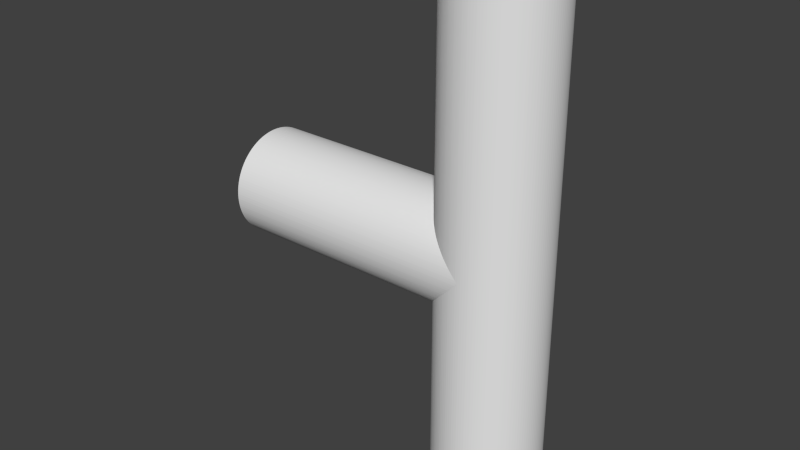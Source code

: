 # Source: Wire_3.blend  (saved by Blender 2.74.0; exported with 4.5.12 LTS)
import bpy
from mathutils import Matrix  # noqa: F401  (used for matrix-valued properties, if any)

bpy.ops.wm.read_factory_settings(use_empty=True)
scene = bpy.context.scene
scene.name = 'Scene'

# ---- collections
col_collection_1 = bpy.data.collections.new('Collection 1'); scene.collection.children.link(col_collection_1)

# ---- world
world_world = bpy.data.worlds.new('World'); scene.world = world_world
world_world.color = (0.05088, 0.05088, 0.05088)
world_world.use_sun_shadow = False
world_world.sun_shadow_jitter_overblur = 0.0
world_world.cycles.sampling_method = 'MANUAL'
world_world.cycles.sample_map_resolution = 256

# ---- meshes
me_cylinder = bpy.data.meshes.new('Cylinder')
me_cylinder.from_pydata([(8.742e-09, -0.5, 0.1), (-0.5, -0.5, 0.1), (8.732e-09, -0.5049, 0.09988), (-0.5, -0.5049, 0.09988), (8.7e-09, -0.5098, 0.09952), (-0.5, -0.5098, 0.09952), (8.648e-09, -0.5147, 0.09892), (-0.5, -0.5147, 0.09892), (8.574e-09, -0.5195, 0.09808), (-0.5, -0.5195, 0.09808), (8.48e-09, -0.5243, 0.097), (-0.5, -0.5243, 0.097), (8.366e-09, -0.529, 0.09569), (-0.5, -0.529, 0.09569), (8.231e-09, -0.5337, 0.09415), (-0.5, -0.5337, 0.09415), (8.077e-09, -0.5383, 0.09239), (-0.5, -0.5383, 0.09239), (7.903e-09, -0.5428, 0.0904), (-0.5, -0.5428, 0.0904), (7.71e-09, -0.5471, 0.08819), (-0.5, -0.5471, 0.08819), (7.499e-09, -0.5514, 0.08577), (-0.5, -0.5514, 0.08577), (7.269e-09, -0.5556, 0.08315), (-0.5, -0.5556, 0.08315), (7.022e-09, -0.5596, 0.08032), (-0.5, -0.5596, 0.08032), (6.758e-09, -0.5634, 0.0773), (-0.5, -0.5634, 0.0773), (6.478e-09, -0.5672, 0.0741), (-0.5, -0.5672, 0.0741), (6.182e-09, -0.5707, 0.07071), (-0.5, -0.5707, 0.07071), (5.871e-09, -0.5741, 0.06716), (-0.5, -0.5741, 0.06716), (5.546e-09, -0.5773, 0.06344), (-0.5, -0.5773, 0.06344), (5.208e-09, -0.5803, 0.05957), (-0.5, -0.5803, 0.05957), (4.857e-09, -0.5831, 0.05556), (-0.5, -0.5831, 0.05556), (4.494e-09, -0.5858, 0.05141), (-0.5, -0.5858, 0.05141), (4.121e-09, -0.5882, 0.04714), (-0.5, -0.5882, 0.04714), (3.738e-09, -0.5904, 0.04276), (-0.5, -0.5904, 0.04276), (3.346e-09, -0.5924, 0.03827), (-0.5, -0.5924, 0.03827), (2.945e-09, -0.5942, 0.03369), (-0.5, -0.5942, 0.03369), (2.538e-09, -0.5957, 0.02903), (-0.5, -0.5957, 0.02903), (2.124e-09, -0.597, 0.0243), (-0.5, -0.597, 0.0243), (1.706e-09, -0.5981, 0.01951), (-0.5, -0.5981, 0.01951), (1.283e-09, -0.5989, 0.01467), (-0.5, -0.5989, 0.01467), (8.569e-10, -0.5995, 0.009802), (-0.5, -0.5995, 0.009802), (4.29e-10, -0.5999, 0.004907), (-0.5, -0.5999, 0.004907), (-3.509e-15, -0.6, -1.391e-08), (-0.5, -0.6, 2.98e-08), (-4.29e-10, -0.5999, -0.004907), (-0.5, -0.5999, -0.004907), (-8.569e-10, -0.5995, -0.009802), (-0.5, -0.5995, -0.009802), (-1.283e-09, -0.5989, -0.01467), (-0.5, -0.5989, -0.01467), (-1.706e-09, -0.5981, -0.01951), (-0.5, -0.5981, -0.01951), (-2.124e-09, -0.597, -0.0243), (-0.5, -0.597, -0.0243), (-2.538e-09, -0.5957, -0.02903), (-0.5, -0.5957, -0.02903), (-2.945e-09, -0.5942, -0.03369), (-0.5, -0.5942, -0.03369), (-3.346e-09, -0.5924, -0.03827), (-0.5, -0.5924, -0.03827), (-3.738e-09, -0.5904, -0.04276), (-0.5, -0.5904, -0.04276), (-4.121e-09, -0.5882, -0.04714), (-0.5, -0.5882, -0.04714), (-4.494e-09, -0.5858, -0.05141), (-0.5, -0.5858, -0.05141), (-4.857e-09, -0.5831, -0.05556), (-0.5, -0.5831, -0.05556), (-5.208e-09, -0.5803, -0.05957), (-0.5, -0.5803, -0.05957), (-5.546e-09, -0.5773, -0.06344), (-0.5, -0.5773, -0.06344), (-5.871e-09, -0.5741, -0.06716), (-0.5, -0.5741, -0.06716), (-6.182e-09, -0.5707, -0.07071), (-0.5, -0.5707, -0.07071), (-6.478e-09, -0.5672, -0.0741), (-0.5, -0.5672, -0.0741), (-6.758e-09, -0.5634, -0.0773), (-0.5, -0.5634, -0.0773), (-7.022e-09, -0.5596, -0.08032), (-0.5, -0.5596, -0.08032), (-7.269e-09, -0.5556, -0.08315), (-0.5, -0.5556, -0.08315), (-7.498e-09, -0.5514, -0.08577), (-0.5, -0.5514, -0.08577), (-7.71e-09, -0.5471, -0.08819), (-0.5, -0.5471, -0.08819), (-7.903e-09, -0.5428, -0.0904), (-0.5, -0.5428, -0.0904), (-8.077e-09, -0.5383, -0.09239), (-0.5, -0.5383, -0.09239), (-8.231e-09, -0.5337, -0.09415), (-0.5, -0.5337, -0.09415), (-8.366e-09, -0.529, -0.09569), (-0.5, -0.529, -0.09569), (-8.48e-09, -0.5243, -0.097), (-0.5, -0.5243, -0.097), (-8.574e-09, -0.5195, -0.09808), (-0.5, -0.5195, -0.09808), (-8.648e-09, -0.5147, -0.09892), (-0.5, -0.5147, -0.09892), (-8.7e-09, -0.5098, -0.09952), (-0.5, -0.5098, -0.09952), (-8.732e-09, -0.5049, -0.09988), (-0.5, -0.5049, -0.09988), (-8.742e-09, -0.5, -0.1), (-0.5, -0.5, -0.1), (-8.732e-09, -0.4951, -0.09988), (-0.5, -0.4951, -0.09988), (-8.7e-09, -0.4902, -0.09952), (-0.5, -0.4902, -0.09952), (-8.648e-09, -0.4853, -0.09892), (-0.5, -0.4853, -0.09892), (-8.574e-09, -0.4805, -0.09808), (-0.5, -0.4805, -0.09808), (-8.48e-09, -0.4757, -0.097), (-0.5, -0.4757, -0.097), (-8.366e-09, -0.471, -0.09569), (-0.5, -0.471, -0.09569), (-8.231e-09, -0.4663, -0.09415), (-0.5, -0.4663, -0.09415), (-8.077e-09, -0.4617, -0.09239), (-0.5, -0.4617, -0.09239), (-7.903e-09, -0.4572, -0.0904), (-0.5, -0.4572, -0.0904), (-7.71e-09, -0.4529, -0.08819), (-0.5, -0.4529, -0.08819), (-7.499e-09, -0.4486, -0.08577), (-0.5, -0.4486, -0.08577), (-7.269e-09, -0.4444, -0.08315), (-0.5, -0.4444, -0.08315), (-7.022e-09, -0.4404, -0.08032), (-0.5, -0.4404, -0.08032), (-6.758e-09, -0.4366, -0.0773), (-0.5, -0.4366, -0.0773), (-6.478e-09, -0.4328, -0.0741), (-0.5, -0.4328, -0.0741), (-6.182e-09, -0.4293, -0.07071), (-0.5, -0.4293, -0.07071), (-5.871e-09, -0.4259, -0.06716), (-0.5, -0.4259, -0.06716), (-5.546e-09, -0.4227, -0.06344), (-0.5, -0.4227, -0.06344), (-5.208e-09, -0.4197, -0.05957), (-0.5, -0.4197, -0.05957), (-4.857e-09, -0.4169, -0.05556), (-0.5, -0.4169, -0.05556), (-4.494e-09, -0.4142, -0.05141), (-0.5, -0.4142, -0.05141), (-4.121e-09, -0.4118, -0.04714), (-0.5, -0.4118, -0.04714), (-3.738e-09, -0.4096, -0.04276), (-0.5, -0.4096, -0.04276), (-3.346e-09, -0.4076, -0.03827), (-0.5, -0.4076, -0.03827), (-2.945e-09, -0.4058, -0.03369), (-0.5, -0.4058, -0.03369), (-2.538e-09, -0.4043, -0.02903), (-0.5, -0.4043, -0.02903), (-2.124e-09, -0.403, -0.0243), (-0.5, -0.403, -0.0243), (-1.706e-09, -0.4019, -0.01951), (-0.5, -0.4019, -0.01951), (-1.283e-09, -0.4011, -0.01467), (-0.5, -0.4011, -0.01467), (-8.569e-10, -0.4005, -0.009802), (-0.5, -0.4005, -0.009802), (-4.29e-10, -0.4001, -0.004907), (-0.5, -0.4001, -0.004907), (-1.24e-14, -0.4, -1.244e-07), (-0.5, -0.4, -8.066e-08), (4.29e-10, -0.4001, 0.004907), (-0.5, -0.4001, 0.004907), (8.569e-10, -0.4005, 0.009802), (-0.5, -0.4005, 0.009802), (1.283e-09, -0.4011, 0.01467), (-0.5, -0.4011, 0.01467), (1.706e-09, -0.4019, 0.01951), (-0.5, -0.4019, 0.01951), (2.124e-09, -0.403, 0.0243), (-0.5, -0.403, 0.0243), (2.538e-09, -0.4043, 0.02903), (-0.5, -0.4043, 0.02903), (2.945e-09, -0.4058, 0.03369), (-0.5, -0.4058, 0.03369), (3.346e-09, -0.4076, 0.03827), (-0.5, -0.4076, 0.03827), (3.738e-09, -0.4096, 0.04276), (-0.5, -0.4096, 0.04276), (4.121e-09, -0.4118, 0.04714), (-0.5, -0.4118, 0.04714), (4.494e-09, -0.4142, 0.05141), (-0.5, -0.4142, 0.05141), (4.857e-09, -0.4169, 0.05556), (-0.5, -0.4169, 0.05556), (5.208e-09, -0.4197, 0.05957), (-0.5, -0.4197, 0.05957), (5.546e-09, -0.4227, 0.06344), (-0.5, -0.4227, 0.06344), (5.871e-09, -0.4259, 0.06716), (-0.5, -0.4259, 0.06716), (6.182e-09, -0.4293, 0.07071), (-0.5, -0.4293, 0.07071), (6.478e-09, -0.4328, 0.0741), (-0.5, -0.4328, 0.0741), (6.758e-09, -0.4366, 0.0773), (-0.5, -0.4366, 0.0773), (7.022e-09, -0.4404, 0.08032), (-0.5, -0.4404, 0.08032), (7.269e-09, -0.4444, 0.08315), (-0.5, -0.4444, 0.08315), (7.499e-09, -0.4486, 0.08577), (-0.5, -0.4486, 0.08577), (7.71e-09, -0.4529, 0.08819), (-0.5, -0.4529, 0.08819), (7.903e-09, -0.4572, 0.0904), (-0.5, -0.4572, 0.0904), (8.077e-09, -0.4617, 0.09239), (-0.5, -0.4617, 0.09239), (8.231e-09, -0.4663, 0.09415), (-0.5, -0.4663, 0.09415), (8.366e-09, -0.471, 0.09569), (-0.5, -0.471, 0.09569), (8.48e-09, -0.4757, 0.097), (-0.5, -0.4757, 0.097), (8.574e-09, -0.4805, 0.09808), (-0.5, -0.4805, 0.09808), (8.648e-09, -0.4853, 0.09892), (-0.5, -0.4853, 0.09892), (8.7e-09, -0.4902, 0.09952), (-0.5, -0.4902, 0.09952), (8.732e-09, -0.4951, 0.09988), (-0.5, -0.4951, 0.09988), (4.371e-08, -0.4, 0.5), (-4.371e-08, -0.4, -0.5), (-0.004907, -0.4001, 0.5), (-0.004907, -0.4001, -0.5), (-0.009802, -0.4005, 0.5), (-0.009802, -0.4005, -0.5), (-0.01467, -0.4011, 0.5), (-0.01467, -0.4011, -0.5), (-0.01951, -0.4019, 0.5), (-0.01951, -0.4019, -0.5), (-0.0243, -0.403, 0.5), (-0.0243, -0.403, -0.5), (-0.02903, -0.4043, 0.5), (-0.02903, -0.4043, -0.5), (-0.03369, -0.4058, 0.5), (-0.03369, -0.4058, -0.5), (-0.03827, -0.4076, 0.5), (-0.03827, -0.4076, -0.5), (-0.04276, -0.4096, 0.5), (-0.04276, -0.4096, -0.5), (-0.04714, -0.4118, 0.5), (-0.04714, -0.4118, -0.5), (-0.05141, -0.4142, 0.5), (-0.05141, -0.4142, -0.5), (-0.05556, -0.4169, 0.5), (-0.05556, -0.4169, -0.5), (-0.05957, -0.4197, 0.5), (-0.05957, -0.4197, -0.5), (-0.06344, -0.4227, 0.5), (-0.06344, -0.4227, -0.5), (-0.06716, -0.4259, 0.5), (-0.06716, -0.4259, -0.5), (-0.07071, -0.4293, 0.5), (-0.07071, -0.4293, -0.5), (-0.0741, -0.4328, 0.5), (-0.0741, -0.4328, -0.5), (-0.0773, -0.4366, 0.5), (-0.0773, -0.4366, -0.5), (-0.08032, -0.4404, 0.5), (-0.08032, -0.4404, -0.5), (-0.08315, -0.4444, 0.5), (-0.08315, -0.4444, -0.5), (-0.08577, -0.4486, 0.5), (-0.08577, -0.4486, -0.5), (-0.08819, -0.4529, 0.5), (-0.08819, -0.4529, -0.5), (-0.0904, -0.4572, 0.5), (-0.0904, -0.4572, -0.5), (-0.09239, -0.4617, 0.5), (-0.09239, -0.4617, -0.5), (-0.09415, -0.4663, 0.5), (-0.09415, -0.4663, -0.5), (-0.09569, -0.471, 0.5), (-0.09569, -0.471, -0.5), (-0.097, -0.4757, 0.5), (-0.097, -0.4757, -0.5), (-0.09808, -0.4805, 0.5), (-0.09808, -0.4805, -0.5), (-0.09892, -0.4853, 0.5), (-0.09892, -0.4853, -0.5), (-0.09952, -0.4902, 0.5), (-0.09952, -0.4902, -0.5), (-0.09988, -0.4951, 0.5), (-0.09988, -0.4951, -0.5), (-0.1, -0.5, 0.5), (-0.1, -0.5, -0.5), (-0.09988, -0.5049, 0.5), (-0.09988, -0.5049, -0.5), (-0.09952, -0.5098, 0.5), (-0.09952, -0.5098, -0.5), (-0.09892, -0.5147, 0.5), (-0.09892, -0.5147, -0.5), (-0.09808, -0.5195, 0.5), (-0.09808, -0.5195, -0.5), (-0.097, -0.5243, 0.5), (-0.097, -0.5243, -0.5), (-0.09569, -0.529, 0.5), (-0.09569, -0.529, -0.5), (-0.09415, -0.5337, 0.5), (-0.09415, -0.5337, -0.5), (-0.09239, -0.5383, 0.5), (-0.09239, -0.5383, -0.5), (-0.0904, -0.5428, 0.5), (-0.0904, -0.5428, -0.5), (-0.08819, -0.5471, 0.5), (-0.08819, -0.5471, -0.5), (-0.08577, -0.5514, 0.5), (-0.08577, -0.5514, -0.5), (-0.08315, -0.5556, 0.5), (-0.08315, -0.5556, -0.5), (-0.08032, -0.5596, 0.5), (-0.08032, -0.5596, -0.5), (-0.0773, -0.5634, 0.5), (-0.0773, -0.5634, -0.5), (-0.0741, -0.5672, 0.5), (-0.0741, -0.5672, -0.5), (-0.07071, -0.5707, 0.5), (-0.07071, -0.5707, -0.5), (-0.06716, -0.5741, 0.5), (-0.06716, -0.5741, -0.5), (-0.06344, -0.5773, 0.5), (-0.06344, -0.5773, -0.5), (-0.05957, -0.5803, 0.5), (-0.05957, -0.5803, -0.5), (-0.05556, -0.5831, 0.5), (-0.05556, -0.5831, -0.5), (-0.05141, -0.5858, 0.5), (-0.05141, -0.5858, -0.5), (-0.04714, -0.5882, 0.5), (-0.04714, -0.5882, -0.5), (-0.04276, -0.5904, 0.5), (-0.04276, -0.5904, -0.5), (-0.03827, -0.5924, 0.5), (-0.03827, -0.5924, -0.5), (-0.03369, -0.5942, 0.5), (-0.03369, -0.5942, -0.5), (-0.02903, -0.5957, 0.5), (-0.02903, -0.5957, -0.5), (-0.0243, -0.597, 0.5), (-0.0243, -0.597, -0.5), (-0.01951, -0.5981, 0.5), (-0.01951, -0.5981, -0.5), (-0.01467, -0.5989, 0.5), (-0.01467, -0.5989, -0.5), (-0.009802, -0.5995, 0.5), (-0.009802, -0.5995, -0.5), (-0.004907, -0.5999, 0.5), (-0.004907, -0.5999, -0.5), (-1.383e-07, -0.6, 0.5), (-2.257e-07, -0.6, -0.5), (0.004907, -0.5999, 0.5), (0.004907, -0.5999, -0.5), (0.009802, -0.5995, 0.5), (0.009801, -0.5995, -0.5), (0.01467, -0.5989, 0.5), (0.01467, -0.5989, -0.5), (0.01951, -0.5981, 0.5), (0.01951, -0.5981, -0.5), (0.0243, -0.597, 0.5), (0.0243, -0.597, -0.5), (0.02903, -0.5957, 0.5), (0.02903, -0.5957, -0.5), (0.03369, -0.5942, 0.5), (0.03369, -0.5942, -0.5), (0.03827, -0.5924, 0.5), (0.03827, -0.5924, -0.5), (0.04276, -0.5904, 0.5), (0.04276, -0.5904, -0.5), (0.04714, -0.5882, 0.5), (0.04714, -0.5882, -0.5), (0.05141, -0.5858, 0.5), (0.05141, -0.5858, -0.5), (0.05556, -0.5831, 0.5), (0.05556, -0.5831, -0.5), (0.05957, -0.5803, 0.5), (0.05957, -0.5803, -0.5), (0.06344, -0.5773, 0.5), (0.06344, -0.5773, -0.5), (0.06716, -0.5741, 0.5), (0.06716, -0.5741, -0.5), (0.07071, -0.5707, 0.5), (0.07071, -0.5707, -0.5), (0.07409, -0.5672, 0.5), (0.07409, -0.5672, -0.5), (0.0773, -0.5634, 0.5), (0.0773, -0.5634, -0.5), (0.08032, -0.5596, 0.5), (0.08032, -0.5596, -0.5), (0.08315, -0.5556, 0.5), (0.08315, -0.5556, -0.5), (0.08577, -0.5514, 0.5), (0.08577, -0.5514, -0.5), (0.08819, -0.5471, 0.5), (0.08819, -0.5471, -0.5), (0.0904, -0.5428, 0.5), (0.0904, -0.5428, -0.5), (0.09239, -0.5383, 0.5), (0.09239, -0.5383, -0.5), (0.09415, -0.5337, 0.5), (0.09415, -0.5337, -0.5), (0.09569, -0.529, 0.5), (0.09569, -0.529, -0.5), (0.097, -0.5243, 0.5), (0.097, -0.5243, -0.5), (0.09808, -0.5195, 0.5), (0.09808, -0.5195, -0.5), (0.09892, -0.5147, 0.5), (0.09892, -0.5147, -0.5), (0.09952, -0.5098, 0.5), (0.09952, -0.5098, -0.5), (0.09988, -0.5049, 0.5), (0.09988, -0.5049, -0.5), (0.1, -0.5, 0.5), (0.1, -0.5, -0.5), (0.09988, -0.4951, 0.5), (0.09988, -0.4951, -0.5), (0.09952, -0.4902, 0.5), (0.09952, -0.4902, -0.5), (0.09892, -0.4853, 0.5), (0.09892, -0.4853, -0.5), (0.09808, -0.4805, 0.5), (0.09808, -0.4805, -0.5), (0.097, -0.4757, 0.5), (0.097, -0.4757, -0.5), (0.09569, -0.471, 0.5), (0.09569, -0.471, -0.5), (0.09415, -0.4663, 0.5), (0.09415, -0.4663, -0.5), (0.09239, -0.4617, 0.5), (0.09239, -0.4617, -0.5), (0.0904, -0.4572, 0.5), (0.0904, -0.4572, -0.5), (0.08819, -0.4529, 0.5), (0.08819, -0.4529, -0.5), (0.08577, -0.4486, 0.5), (0.08577, -0.4486, -0.5), (0.08315, -0.4444, 0.5), (0.08315, -0.4444, -0.5), (0.08032, -0.4404, 0.5), (0.08032, -0.4404, -0.5), (0.0773, -0.4366, 0.5), (0.0773, -0.4366, -0.5), (0.0741, -0.4328, 0.5), (0.0741, -0.4328, -0.5), (0.07071, -0.4293, 0.5), (0.07071, -0.4293, -0.5), (0.06716, -0.4259, 0.5), (0.06716, -0.4259, -0.5), (0.06344, -0.4227, 0.5), (0.06344, -0.4227, -0.5), (0.05957, -0.4197, 0.5), (0.05957, -0.4197, -0.5), (0.05556, -0.4169, 0.5), (0.05556, -0.4169, -0.5), (0.05141, -0.4142, 0.5), (0.05141, -0.4142, -0.5), (0.04714, -0.4118, 0.5), (0.04714, -0.4118, -0.5), (0.04276, -0.4096, 0.5), (0.04276, -0.4096, -0.5), (0.03827, -0.4076, 0.5), (0.03827, -0.4076, -0.5), (0.03369, -0.4058, 0.5), (0.03369, -0.4058, -0.5), (0.02903, -0.4043, 0.5), (0.02903, -0.4043, -0.5), (0.0243, -0.403, 0.5), (0.0243, -0.403, -0.5), (0.01951, -0.4019, 0.5), (0.01951, -0.4019, -0.5), (0.01467, -0.4011, 0.5), (0.01467, -0.4011, -0.5), (0.009801, -0.4005, 0.5), (0.009801, -0.4005, -0.5), (0.004907, -0.4001, 0.5), (0.004906, -0.4001, -0.5)], [], [(0, 1, 3, 2), (2, 3, 5, 4), (4, 5, 7, 6), (6, 7, 9, 8), (8, 9, 11, 10), (10, 11, 13, 12), (12, 13, 15, 14), (14, 15, 17, 16), (16, 17, 19, 18), (18, 19, 21, 20), (20, 21, 23, 22), (22, 23, 25, 24), (24, 25, 27, 26), (26, 27, 29, 28), (28, 29, 31, 30), (30, 31, 33, 32), (32, 33, 35, 34), (34, 35, 37, 36), (36, 37, 39, 38), (38, 39, 41, 40), (40, 41, 43, 42), (42, 43, 45, 44), (44, 45, 47, 46), (46, 47, 49, 48), (48, 49, 51, 50), (50, 51, 53, 52), (52, 53, 55, 54), (54, 55, 57, 56), (56, 57, 59, 58), (58, 59, 61, 60), (60, 61, 63, 62), (62, 63, 65, 64), (64, 65, 67, 66), (66, 67, 69, 68), (68, 69, 71, 70), (70, 71, 73, 72), (72, 73, 75, 74), (74, 75, 77, 76), (76, 77, 79, 78), (78, 79, 81, 80), (80, 81, 83, 82), (82, 83, 85, 84), (84, 85, 87, 86), (86, 87, 89, 88), (88, 89, 91, 90), (90, 91, 93, 92), (92, 93, 95, 94), (94, 95, 97, 96), (96, 97, 99, 98), (98, 99, 101, 100), (100, 101, 103, 102), (102, 103, 105, 104), (104, 105, 107, 106), (106, 107, 109, 108), (108, 109, 111, 110), (110, 111, 113, 112), (112, 113, 115, 114), (114, 115, 117, 116), (116, 117, 119, 118), (118, 119, 121, 120), (120, 121, 123, 122), (122, 123, 125, 124), (124, 125, 127, 126), (126, 127, 129, 128), (128, 129, 131, 130), (130, 131, 133, 132), (132, 133, 135, 134), (134, 135, 137, 136), (136, 137, 139, 138), (138, 139, 141, 140), (140, 141, 143, 142), (142, 143, 145, 144), (144, 145, 147, 146), (146, 147, 149, 148), (148, 149, 151, 150), (150, 151, 153, 152), (152, 153, 155, 154), (154, 155, 157, 156), (156, 157, 159, 158), (158, 159, 161, 160), (160, 161, 163, 162), (162, 163, 165, 164), (164, 165, 167, 166), (166, 167, 169, 168), (168, 169, 171, 170), (170, 171, 173, 172), (172, 173, 175, 174), (174, 175, 177, 176), (176, 177, 179, 178), (178, 179, 181, 180), (180, 181, 183, 182), (182, 183, 185, 184), (184, 185, 187, 186), (186, 187, 189, 188), (188, 189, 191, 190), (190, 191, 193, 192), (192, 193, 195, 194), (194, 195, 197, 196), (196, 197, 199, 198), (198, 199, 201, 200), (200, 201, 203, 202), (202, 203, 205, 204), (204, 205, 207, 206), (206, 207, 209, 208), (208, 209, 211, 210), (210, 211, 213, 212), (212, 213, 215, 214), (214, 215, 217, 216), (216, 217, 219, 218), (218, 219, 221, 220), (220, 221, 223, 222), (222, 223, 225, 224), (224, 225, 227, 226), (226, 227, 229, 228), (228, 229, 231, 230), (230, 231, 233, 232), (232, 233, 235, 234), (234, 235, 237, 236), (236, 237, 239, 238), (238, 239, 241, 240), (240, 241, 243, 242), (242, 243, 245, 244), (244, 245, 247, 246), (246, 247, 249, 248), (248, 249, 251, 250), (250, 251, 253, 252), (3, 1, 255, 253, 251, 249, 247, 245, 243, 241, 239, 237, 235, 233, 231, 229, 227, 225, 223, 221, 219, 217, 215, 213, 211, 209, 207, 205, 203, 201, 199, 197, 195, 193, 191, 189, 187, 185, 183, 181, 179, 177, 175, 173, 171, 169, 167, 165, 163, 161, 159, 157, 155, 153, 151, 149, 147, 145, 143, 141, 139, 137, 135, 133, 131, 129, 127, 125, 123, 121, 119, 117, 115, 113, 111, 109, 107, 105, 103, 101, 99, 97, 95, 93, 91, 89, 87, 85, 83, 81, 79, 77, 75, 73, 71, 69, 67, 65, 63, 61, 59, 57, 55, 53, 51, 49, 47, 45, 43, 41, 39, 37, 35, 33, 31, 29, 27, 25, 23, 21, 19, 17, 15, 13, 11, 9, 7, 5), (254, 255, 1, 0), (252, 253, 255, 254), (0, 2, 4, 6, 8, 10, 12, 14, 16, 18, 20, 22, 24, 26, 28, 30, 32, 34, 36, 38, 40, 42, 44, 46, 48, 50, 52, 54, 56, 58, 60, 62, 64, 66, 68, 70, 72, 74, 76, 78, 80, 82, 84, 86, 88, 90, 92, 94, 96, 98, 100, 102, 104, 106, 108, 110, 112, 114, 116, 118, 120, 122, 124, 126, 128, 130, 132, 134, 136, 138, 140, 142, 144, 146, 148, 150, 152, 154, 156, 158, 160, 162, 164, 166, 168, 170, 172, 174, 176, 178, 180, 182, 184, 186, 188, 190, 192, 194, 196, 198, 200, 202, 204, 206, 208, 210, 212, 214, 216, 218, 220, 222, 224, 226, 228, 230, 232, 234, 236, 238, 240, 242, 244, 246, 248, 250, 252, 254), (256, 257, 259, 258), (258, 259, 261, 260), (260, 261, 263, 262), (262, 263, 265, 264), (264, 265, 267, 266), (266, 267, 269, 268), (268, 269, 271, 270), (270, 271, 273, 272), (272, 273, 275, 274), (274, 275, 277, 276), (276, 277, 279, 278), (278, 279, 281, 280), (280, 281, 283, 282), (282, 283, 285, 284), (284, 285, 287, 286), (286, 287, 289, 288), (288, 289, 291, 290), (290, 291, 293, 292), (292, 293, 295, 294), (294, 295, 297, 296), (296, 297, 299, 298), (298, 299, 301, 300), (300, 301, 303, 302), (302, 303, 305, 304), (304, 305, 307, 306), (306, 307, 309, 308), (308, 309, 311, 310), (310, 311, 313, 312), (312, 313, 315, 314), (314, 315, 317, 316), (316, 317, 319, 318), (318, 319, 321, 320), (320, 321, 323, 322), (322, 323, 325, 324), (324, 325, 327, 326), (326, 327, 329, 328), (328, 329, 331, 330), (330, 331, 333, 332), (332, 333, 335, 334), (334, 335, 337, 336), (336, 337, 339, 338), (338, 339, 341, 340), (340, 341, 343, 342), (342, 343, 345, 344), (344, 345, 347, 346), (346, 347, 349, 348), (348, 349, 351, 350), (350, 351, 353, 352), (352, 353, 355, 354), (354, 355, 357, 356), (356, 357, 359, 358), (358, 359, 361, 360), (360, 361, 363, 362), (362, 363, 365, 364), (364, 365, 367, 366), (366, 367, 369, 368), (368, 369, 371, 370), (370, 371, 373, 372), (372, 373, 375, 374), (374, 375, 377, 376), (376, 377, 379, 378), (378, 379, 381, 380), (380, 381, 383, 382), (382, 383, 385, 384), (384, 385, 387, 386), (386, 387, 389, 388), (388, 389, 391, 390), (390, 391, 393, 392), (392, 393, 395, 394), (394, 395, 397, 396), (396, 397, 399, 398), (398, 399, 401, 400), (400, 401, 403, 402), (402, 403, 405, 404), (404, 405, 407, 406), (406, 407, 409, 408), (408, 409, 411, 410), (410, 411, 413, 412), (412, 413, 415, 414), (414, 415, 417, 416), (416, 417, 419, 418), (418, 419, 421, 420), (420, 421, 423, 422), (422, 423, 425, 424), (424, 425, 427, 426), (426, 427, 429, 428), (428, 429, 431, 430), (430, 431, 433, 432), (432, 433, 435, 434), (434, 435, 437, 436), (436, 437, 439, 438), (438, 439, 441, 440), (440, 441, 443, 442), (442, 443, 445, 444), (444, 445, 447, 446), (446, 447, 449, 448), (448, 449, 451, 450), (450, 451, 453, 452), (452, 453, 455, 454), (454, 455, 457, 456), (456, 457, 459, 458), (458, 459, 461, 460), (460, 461, 463, 462), (462, 463, 465, 464), (464, 465, 467, 466), (466, 467, 469, 468), (468, 469, 471, 470), (470, 471, 473, 472), (472, 473, 475, 474), (474, 475, 477, 476), (476, 477, 479, 478), (478, 479, 481, 480), (480, 481, 483, 482), (482, 483, 485, 484), (484, 485, 487, 486), (486, 487, 489, 488), (488, 489, 491, 490), (490, 491, 493, 492), (492, 493, 495, 494), (494, 495, 497, 496), (496, 497, 499, 498), (498, 499, 501, 500), (500, 501, 503, 502), (502, 503, 505, 504), (504, 505, 507, 506), (506, 507, 509, 508), (259, 257, 511, 509, 507, 505, 503, 501, 499, 497, 495, 493, 491, 489, 487, 485, 483, 481, 479, 477, 475, 473, 471, 469, 467, 465, 463, 461, 459, 457, 455, 453, 451, 449, 447, 445, 443, 441, 439, 437, 435, 433, 431, 429, 427, 425, 423, 421, 419, 417, 415, 413, 411, 409, 407, 405, 403, 401, 399, 397, 395, 393, 391, 389, 387, 385, 383, 381, 379, 377, 375, 373, 371, 369, 367, 365, 363, 361, 359, 357, 355, 353, 351, 349, 347, 345, 343, 341, 339, 337, 335, 333, 331, 329, 327, 325, 323, 321, 319, 317, 315, 313, 311, 309, 307, 305, 303, 301, 299, 297, 295, 293, 291, 289, 287, 285, 283, 281, 279, 277, 275, 273, 271, 269, 267, 265, 263, 261), (510, 511, 257, 256), (508, 509, 511, 510), (256, 258, 260, 262, 264, 266, 268, 270, 272, 274, 276, 278, 280, 282, 284, 286, 288, 290, 292, 294, 296, 298, 300, 302, 304, 306, 308, 310, 312, 314, 316, 318, 320, 322, 324, 326, 328, 330, 332, 334, 336, 338, 340, 342, 344, 346, 348, 350, 352, 354, 356, 358, 360, 362, 364, 366, 368, 370, 372, 374, 376, 378, 380, 382, 384, 386, 388, 390, 392, 394, 396, 398, 400, 402, 404, 406, 408, 410, 412, 414, 416, 418, 420, 422, 424, 426, 428, 430, 432, 434, 436, 438, 440, 442, 444, 446, 448, 450, 452, 454, 456, 458, 460, 462, 464, 466, 468, 470, 472, 474, 476, 478, 480, 482, 484, 486, 488, 490, 492, 494, 496, 498, 500, 502, 504, 506, 508, 510)])
_uv = me_cylinder.uv_layers.new(name='UVMap')
_uv.uv.foreach_set('vector', [0.7726, 0.4545, 0.7726, 0.0, 0.7767, 0.0, 0.7767, 0.4545, 0.7767, 0.4545, 0.7767, 0.0, 0.7808, 0.0, 0.7808, 0.4545, 0.7808, 0.4545, 0.7808, 0.0, 0.7849, 0.0, 0.7849, 0.4545, 0.7849, 0.4545, 0.7849, 0.0, 0.789, 0.0, 0.789, 0.4545, 0.789, 0.4545, 0.789, 0.0, 0.793, 0.0, 0.793, 0.4545, 0.793, 0.4545, 0.793, 0.0, 0.797, 0.0, 0.797, 0.4545, 0.797, 0.4545, 0.797, 0.0, 0.8009, 0.0, 0.8009, 0.4545, 0.8009, 0.4545, 0.8009, 0.0, 0.8047, 0.0, 0.8047, 0.4545, 0.8047, 0.4545, 0.8047, 0.0, 0.8085, 0.0, 0.8085, 0.4545, 0.8085, 0.4545, 0.8085, 0.0, 0.8122, 0.0, 0.8122, 0.4545, 0.8122, 0.4545, 0.8122, 0.0, 0.8158, 0.0, 0.8158, 0.4545, 0.8158, 0.4545, 0.8158, 0.0, 0.8193, 0.0, 0.8193, 0.4545, 0.8193, 0.4545, 0.8193, 0.0, 0.8226, 0.0, 0.8226, 0.4545, 0.8226, 0.4545, 0.8226, 0.0, 0.8259, 0.0, 0.8259, 0.4545, 0.8259, 0.4545, 0.8259, 0.0, 0.829, 0.0, 0.829, 0.4545, 0.829, 0.4545, 0.829, 0.0, 0.832, 0.0, 0.832, 0.4545, 0.5943, 0.4548, 0.5943, 0.0003206, 0.5973, 0.0002835, 0.5973, 0.4547, 0.5973, 0.4547, 0.5973, 0.0002835, 0.6004, 0.0002484, 0.6004, 0.4547, 0.6004, 0.4547, 0.6004, 0.0002484, 0.6036, 0.0002154, 0.6036, 0.4547, 0.6036, 0.4547, 0.6036, 0.0002154, 0.607, 0.0001845, 0.607, 0.4546, 0.607, 0.4546, 0.607, 0.0001845, 0.6105, 0.0001557, 0.6105, 0.4546, 0.6105, 0.4546, 0.6105, 0.0001557, 0.6141, 0.0001292, 0.6141, 0.4546, 0.6141, 0.4546, 0.6141, 0.0001292, 0.6178, 0.0001051, 0.6178, 0.4546, 0.6178, 0.4546, 0.6178, 0.0001051, 0.6215, 8.327e-05, 0.6215, 0.4545, 0.6215, 0.4545, 0.6215, 8.327e-05, 0.6254, 6.399e-05, 0.6254, 0.4545, 0.6254, 0.4545, 0.6254, 6.399e-05, 0.6293, 4.714e-05, 0.6293, 0.4545, 0.6293, 0.4545, 0.6293, 4.714e-05, 0.6333, 3.283e-05, 0.6333, 0.4545, 0.6333, 0.4545, 0.6333, 3.283e-05, 0.6373, 2.108e-05, 0.6373, 0.4545, 0.6373, 0.4545, 0.6373, 2.108e-05, 0.6414, 1.187e-05, 0.6414, 0.4545, 0.6414, 0.4545, 0.6414, 1.187e-05, 0.6455, 5.31e-06, 0.6455, 0.4545, 0.6455, 0.4545, 0.6455, 5.31e-06, 0.6496, 1.354e-06, 0.6496, 0.4545, 0.6496, 0.4545, 0.6496, 1.354e-06, 0.6537, 0.0, 0.6537, 0.4545, 0.6537, 0.4545, 0.6537, 0.0, 0.6578, 1.354e-06, 0.6578, 0.4545, 0.6578, 0.4545, 0.6578, 1.354e-06, 0.6619, 5.31e-06, 0.6619, 0.4545, 0.6619, 0.4545, 0.6619, 5.31e-06, 0.666, 1.192e-05, 0.666, 0.4545, 0.666, 0.4545, 0.666, 1.192e-05, 0.6701, 2.108e-05, 0.6701, 0.4545, 0.6701, 0.4545, 0.6701, 2.108e-05, 0.6741, 3.283e-05, 0.6741, 0.4545, 0.6741, 0.4545, 0.6741, 3.283e-05, 0.6781, 4.714e-05, 0.6781, 0.4545, 0.6781, 0.4545, 0.6781, 4.714e-05, 0.682, 6.399e-05, 0.682, 0.4545, 0.682, 0.4545, 0.682, 6.399e-05, 0.6859, 8.327e-05, 0.6859, 0.4545, 0.6859, 0.4545, 0.6859, 8.327e-05, 0.6896, 0.0001051, 0.6896, 0.4546, 0.6896, 0.4546, 0.6896, 0.0001051, 0.6933, 0.0001292, 0.6933, 0.4546, 0.6933, 0.4546, 0.6933, 0.0001292, 0.6969, 0.0001557, 0.6969, 0.4546, 0.6969, 0.4546, 0.6969, 0.0001557, 0.7004, 0.0001845, 0.7004, 0.4546, 0.7004, 0.4546, 0.7004, 0.0001845, 0.7038, 0.0002154, 0.7038, 0.4547, 0.7038, 0.4547, 0.7038, 0.0002154, 0.707, 0.0002484, 0.707, 0.4547, 0.707, 0.4547, 0.707, 0.0002484, 0.7101, 0.0002835, 0.7101, 0.4547, 0.7101, 0.4547, 0.7101, 0.0002835, 0.7131, 0.0003206, 0.7131, 0.4548, 0.7131, 0.909, 0.7131, 0.4545, 0.7161, 0.4545, 0.7161, 0.909, 0.7161, 0.909, 0.7161, 0.4545, 0.7192, 0.4545, 0.7192, 0.909, 0.7192, 0.909, 0.7192, 0.4545, 0.7225, 0.4545, 0.7225, 0.909, 0.7225, 0.909, 0.7225, 0.4545, 0.7259, 0.4545, 0.7259, 0.909, 0.7259, 0.909, 0.7259, 0.4545, 0.7294, 0.4545, 0.7294, 0.909, 0.7294, 0.909, 0.7294, 0.4545, 0.7329, 0.4545, 0.7329, 0.909, 0.7329, 0.909, 0.7329, 0.4545, 0.7366, 0.4545, 0.7366, 0.909, 0.7366, 0.909, 0.7366, 0.4545, 0.7404, 0.4545, 0.7404, 0.909, 0.7404, 0.909, 0.7404, 0.4545, 0.7443, 0.4545, 0.7443, 0.909, 0.7443, 0.909, 0.7443, 0.4545, 0.7482, 0.4545, 0.7482, 0.909, 0.7482, 0.909, 0.7482, 0.4545, 0.7521, 0.4545, 0.7521, 0.909, 0.7521, 0.909, 0.7521, 0.4545, 0.7562, 0.4545, 0.7562, 0.909, 0.7562, 0.909, 0.7562, 0.4545, 0.7602, 0.4545, 0.7602, 0.909, 0.7602, 0.909, 0.7602, 0.4545, 0.7643, 0.4545, 0.7643, 0.909, 0.7643, 0.909, 0.7643, 0.4545, 0.7684, 0.4545, 0.7684, 0.909, 0.7684, 0.909, 0.7684, 0.4545, 0.7726, 0.4545, 0.7726, 0.909, 0.7726, 0.909, 0.7726, 0.4545, 0.7767, 0.4545, 0.7767, 0.909, 0.7767, 0.909, 0.7767, 0.4545, 0.7808, 0.4545, 0.7808, 0.909, 0.7808, 0.909, 0.7808, 0.4545, 0.7849, 0.4545, 0.7849, 0.909, 0.7849, 0.909, 0.7849, 0.4545, 0.789, 0.4545, 0.789, 0.909, 0.789, 0.909, 0.789, 0.4545, 0.793, 0.4545, 0.793, 0.909, 0.793, 0.909, 0.793, 0.4545, 0.797, 0.4545, 0.797, 0.909, 0.797, 0.909, 0.797, 0.4545, 0.8009, 0.4545, 0.8009, 0.909, 0.8009, 0.909, 0.8009, 0.4545, 0.8047, 0.4545, 0.8047, 0.909, 0.8047, 0.909, 0.8047, 0.4545, 0.8085, 0.4545, 0.8085, 0.909, 0.8085, 0.909, 0.8085, 0.4545, 0.8122, 0.4545, 0.8122, 0.909, 0.8122, 0.909, 0.8122, 0.4545, 0.8158, 0.4545, 0.8158, 0.909, 0.8158, 0.909, 0.8158, 0.4545, 0.8193, 0.4545, 0.8193, 0.909, 0.8193, 0.909, 0.8193, 0.4545, 0.8226, 0.4545, 0.8226, 0.909, 0.8226, 0.909, 0.8226, 0.4545, 0.8259, 0.4545, 0.8259, 0.909, 0.8259, 0.909, 0.8259, 0.4545, 0.829, 0.4545, 0.829, 0.909, 0.829, 0.909, 0.829, 0.4545, 0.832, 0.4545, 0.832, 0.909, 0.4754, 0.4545, 0.4754, 5.418e-08, 0.4784, 3.709e-05, 0.4784, 0.4545, 0.4784, 0.4545, 0.4784, 3.709e-05, 0.4815, 7.217e-05, 0.4815, 0.4545, 0.4815, 0.4545, 0.4815, 7.217e-05, 0.4848, 0.0001052, 0.4848, 0.4546, 0.4848, 0.4546, 0.4848, 0.0001052, 0.4881, 0.0001362, 0.4881, 0.4546, 0.4881, 0.4546, 0.4881, 0.0001362, 0.4916, 0.0001649, 0.4916, 0.4546, 0.4916, 0.4546, 0.4916, 0.0001649, 0.4952, 0.0001914, 0.4952, 0.4546, 0.4952, 0.4546, 0.4952, 0.0001914, 0.4989, 0.0002155, 0.4989, 0.4547, 0.4989, 0.4547, 0.4989, 0.0002155, 0.5027, 0.0002373, 0.5027, 0.4547, 0.5027, 0.4547, 0.5027, 0.0002373, 0.5065, 0.0002566, 0.5065, 0.4547, 0.5065, 0.4547, 0.5065, 0.0002566, 0.5104, 0.0002735, 0.5104, 0.4547, 0.5104, 0.4547, 0.5104, 0.0002735, 0.5144, 0.0002878, 0.5144, 0.4547, 0.5144, 0.4547, 0.5144, 0.0002878, 0.5184, 0.0002996, 0.5184, 0.4548, 0.5184, 0.4548, 0.5184, 0.0002996, 0.5225, 0.0003088, 0.5225, 0.4548, 0.5225, 0.4548, 0.5225, 0.0003088, 0.5266, 0.0003153, 0.5266, 0.4548, 0.5266, 0.4548, 0.5266, 0.0003153, 0.5307, 0.0003193, 0.5307, 0.4548, 0.5307, 0.4548, 0.5307, 0.0003193, 0.5348, 0.0003206, 0.5348, 0.4548, 0.5348, 0.4548, 0.5348, 0.0003206, 0.539, 0.0003193, 0.539, 0.4548, 0.539, 0.4548, 0.539, 0.0003193, 0.5431, 0.0003153, 0.5431, 0.4548, 0.5431, 0.4548, 0.5431, 0.0003153, 0.5472, 0.0003088, 0.5472, 0.4548, 0.5472, 0.4548, 0.5472, 0.0003088, 0.5512, 0.0002996, 0.5512, 0.4548, 0.5512, 0.4548, 0.5512, 0.0002996, 0.5553, 0.0002878, 0.5553, 0.4547, 0.5553, 0.4547, 0.5553, 0.0002878, 0.5592, 0.0002734, 0.5592, 0.4547, 0.5592, 0.4547, 0.5592, 0.0002734, 0.5632, 0.0002566, 0.5632, 0.4547, 0.5632, 0.4547, 0.5632, 0.0002566, 0.567, 0.0002373, 0.567, 0.4547, 0.567, 0.4547, 0.567, 0.0002373, 0.5708, 0.0002155, 0.5708, 0.4547, 0.5708, 0.4547, 0.5708, 0.0002155, 0.5745, 0.0001914, 0.5745, 0.4546, 0.5745, 0.4546, 0.5745, 0.0001914, 0.578, 0.0001649, 0.578, 0.4546, 0.578, 0.4546, 0.578, 0.0001649, 0.5815, 0.0001362, 0.5815, 0.4546, 0.5815, 0.4546, 0.5815, 0.0001362, 0.5849, 0.0001052, 0.5849, 0.4546, 0.5849, 0.4546, 0.5849, 0.0001052, 0.5882, 7.217e-05, 0.5882, 0.4545, 0.5882, 0.4545, 0.5882, 7.217e-05, 0.5913, 3.706e-05, 0.5913, 0.4545, 0.5913, 0.4545, 0.5913, 3.706e-05, 0.5943, 0.0, 0.5943, 0.4545, 0.7131, 0.4545, 0.7131, 0.0, 0.7161, 0.0, 0.7161, 0.4545, 0.7161, 0.4545, 0.7161, 0.0, 0.7192, 0.0, 0.7192, 0.4545, 0.7192, 0.4545, 0.7192, 0.0, 0.7225, 0.0, 0.7225, 0.4545, 0.7225, 0.4545, 0.7225, 0.0, 0.7259, 0.0, 0.7259, 0.4545, 0.7259, 0.4545, 0.7259, 0.0, 0.7294, 0.0, 0.7294, 0.4545, 0.7294, 0.4545, 0.7294, 0.0, 0.7329, 0.0, 0.7329, 0.4545, 0.7329, 0.4545, 0.7329, 0.0, 0.7366, 0.0, 0.7366, 0.4545, 0.7366, 0.4545, 0.7366, 0.0, 0.7404, 0.0, 0.7404, 0.4545, 0.7404, 0.4545, 0.7404, 0.0, 0.7443, 0.0, 0.7443, 0.4545, 0.7443, 0.4545, 0.7443, 0.0, 0.7482, 0.0, 0.7482, 0.4545, 0.7482, 0.4545, 0.7482, 0.0, 0.7521, 0.0, 0.7521, 0.4545, 0.7521, 0.4545, 0.7521, 0.0, 0.7562, 0.0, 0.7562, 0.4545, 0.7562, 0.4545, 0.7562, 0.0, 0.7602, 0.0, 0.7602, 0.4545, 0.7602, 0.4545, 0.7602, 0.0, 0.7643, 0.0, 0.7643, 0.4545, 0.9098, 0.0002189, 0.9139, 0.0, 0.9181, 5.418e-08, 0.9222, 0.000219, 0.9263, 0.0006564, 0.9304, 0.001311, 0.9344, 0.002182, 0.9384, 0.003266, 0.9424, 0.004561, 0.9462, 0.006064, 0.95, 0.007771, 0.9538, 0.009679, 0.9574, 0.01178, 0.961, 0.01408, 0.9644, 0.01655, 0.9677, 0.01921, 0.9709, 0.02204, 0.9739, 0.02504, 0.9769, 0.02819, 0.9796, 0.0315, 0.9822, 0.03495, 0.9847, 0.03853, 0.987, 0.04224, 0.9891, 0.04607, 0.9911, 0.05, 0.9928, 0.05404, 0.9944, 0.05816, 0.9958, 0.06236, 0.997, 0.06663, 0.998, 0.07096, 0.9988, 0.07533, 0.9994, 0.07975, 0.9998, 0.08419, 1.0, 0.08864, 1.0, 0.0931, 0.9998, 0.09756, 0.9994, 0.102, 0.9988, 0.1064, 0.998, 0.1108, 0.997, 0.1151, 0.9958, 0.1194, 0.9944, 0.1236, 0.9928, 0.1277, 0.9911, 0.1317, 0.9891, 0.1357, 0.987, 0.1395, 0.9847, 0.1432, 0.9822, 0.1468, 0.9796, 0.1502, 0.9769, 0.1535, 0.9739, 0.1567, 0.9709, 0.1597, 0.9677, 0.1625, 0.9644, 0.1652, 0.961, 0.1677, 0.9574, 0.17, 0.9538, 0.1721, 0.95, 0.174, 0.9462, 0.1757, 0.9424, 0.1772, 0.9384, 0.1785, 0.9344, 0.1796, 0.9304, 0.1804, 0.9263, 0.1811, 0.9222, 0.1815, 0.9181, 0.1817, 0.9139, 0.1817, 0.9098, 0.1815, 0.9057, 0.1811, 0.9016, 0.1804, 0.8976, 0.1796, 0.8936, 0.1785, 0.8896, 0.1772, 0.8858, 0.1757, 0.8819, 0.174, 0.8782, 0.1721, 0.8746, 0.17, 0.871, 0.1677, 0.8676, 0.1652, 0.8643, 0.1625, 0.8611, 0.1597, 0.8581, 0.1567, 0.8551, 0.1535, 0.8524, 0.1502, 0.8498, 0.1468, 0.8473, 0.1432, 0.845, 0.1395, 0.8429, 0.1357, 0.8409, 0.1317, 0.8392, 0.1277, 0.8376, 0.1236, 0.8362, 0.1194, 0.835, 0.1151, 0.834, 0.1108, 0.8332, 0.1064, 0.8326, 0.102, 0.8322, 0.09756, 0.832, 0.0931, 0.832, 0.08864, 0.8322, 0.08418, 0.8326, 0.07974, 0.8332, 0.07533, 0.834, 0.07095, 0.835, 0.06663, 0.8362, 0.06236, 0.8376, 0.05816, 0.8392, 0.05403, 0.8409, 0.05, 0.8429, 0.04607, 0.845, 0.04224, 0.8473, 0.03853, 0.8498, 0.03495, 0.8524, 0.0315, 0.8551, 0.02819, 0.8581, 0.02504, 0.8611, 0.02204, 0.8643, 0.01921, 0.8676, 0.01655, 0.871, 0.01407, 0.8746, 0.01178, 0.8782, 0.009678, 0.8819, 0.00777, 0.8858, 0.006063, 0.8896, 0.00456, 0.8936, 0.003265, 0.8976, 0.002181, 0.9016, 0.001311, 0.9057, 0.0006561, 0.7684, 0.4545, 0.7684, 0.0, 0.7726, 0.0, 0.7726, 0.4545, 0.7643, 0.4545, 0.7643, 0.0, 0.7684, 0.0, 0.7684, 0.4545, 0.4932, 0.4897, 0.4958, 0.4863, 0.4986, 0.483, 0.5015, 0.4798, 0.5045, 0.4768, 0.5077, 0.474, 0.511, 0.4713, 0.5145, 0.4689, 0.518, 0.4666, 0.5216, 0.4645, 0.5254, 0.4625, 0.5292, 0.4608, 0.5331, 0.4593, 0.537, 0.458, 0.541, 0.457, 0.5451, 0.4561, 0.5491, 0.4554, 0.5532, 0.455, 0.5574, 0.4548, 0.5615, 0.4548, 0.5656, 0.455, 0.5697, 0.4554, 0.5738, 0.4561, 0.5778, 0.457, 0.5818, 0.458, 0.5858, 0.4593, 0.5897, 0.4608, 0.5935, 0.4625, 0.5972, 0.4645, 0.6009, 0.4666, 0.6044, 0.4689, 0.6078, 0.4713, 0.6111, 0.474, 0.6143, 0.4768, 0.6174, 0.4798, 0.6203, 0.483, 0.6231, 0.4863, 0.6257, 0.4897, 0.6281, 0.4933, 0.6304, 0.497, 0.6326, 0.5008, 0.6345, 0.5048, 0.6363, 0.5088, 0.6378, 0.5129, 0.6392, 0.5171, 0.6404, 0.5214, 0.6414, 0.5257, 0.6422, 0.5301, 0.6428, 0.5345, 0.6433, 0.539, 0.6435, 0.5434, 0.6435, 0.5479, 0.6433, 0.5523, 0.6428, 0.5568, 0.6422, 0.5612, 0.6414, 0.5656, 0.6404, 0.5699, 0.6392, 0.5742, 0.6378, 0.5784, 0.6363, 0.5825, 0.6345, 0.5865, 0.6326, 0.5905, 0.6304, 0.5943, 0.6281, 0.598, 0.6257, 0.6016, 0.6231, 0.605, 0.6203, 0.6083, 0.6174, 0.6115, 0.6143, 0.6145, 0.6111, 0.6173, 0.6078, 0.62, 0.6044, 0.6224, 0.6009, 0.6247, 0.5972, 0.6268, 0.5935, 0.6287, 0.5897, 0.6305, 0.5858, 0.632, 0.5818, 0.6333, 0.5778, 0.6343, 0.5738, 0.6352, 0.5697, 0.6359, 0.5656, 0.6363, 0.5615, 0.6365, 0.5574, 0.6365, 0.5532, 0.6363, 0.5491, 0.6359, 0.5451, 0.6352, 0.541, 0.6343, 0.537, 0.6333, 0.5331, 0.632, 0.5292, 0.6305, 0.5254, 0.6287, 0.5216, 0.6268, 0.518, 0.6247, 0.5145, 0.6224, 0.511, 0.62, 0.5077, 0.6173, 0.5045, 0.6145, 0.5015, 0.6115, 0.4986, 0.6083, 0.4958, 0.605, 0.4932, 0.6016, 0.4907, 0.598, 0.4884, 0.5943, 0.4863, 0.5905, 0.4844, 0.5865, 0.4826, 0.5825, 0.481, 0.5784, 0.4796, 0.5742, 0.4784, 0.5699, 0.4774, 0.5656, 0.4766, 0.5612, 0.476, 0.5568, 0.4756, 0.5523, 0.4754, 0.5479, 0.4754, 0.5434, 0.4756, 0.539, 0.476, 0.5345, 0.4766, 0.5301, 0.4774, 0.5257, 0.4784, 0.5214, 0.4796, 0.5171, 0.481, 0.5129, 0.4826, 0.5088, 0.4844, 0.5048, 0.4863, 0.5008, 0.4884, 0.497, 0.4907, 0.4933, 0.1786, 0.0, 0.1786, 0.909, 0.1745, 0.909, 0.1745, 0.0, 0.1745, 0.0, 0.1745, 0.909, 0.1703, 0.909, 0.1703, 0.0, 0.1703, 0.0, 0.1703, 0.909, 0.1662, 0.909, 0.1662, 0.0, 0.1662, 0.0, 0.1662, 0.909, 0.1622, 0.909, 0.1622, 5.418e-08, 0.1622, 5.418e-08, 0.1622, 0.909, 0.1581, 0.909, 0.1581, 0.0, 0.1581, 0.0, 0.1581, 0.909, 0.1541, 0.909, 0.1541, 0.0, 0.1541, 0.0, 0.1541, 0.909, 0.1502, 0.909, 0.1502, 0.0, 0.1502, 0.0, 0.1502, 0.909, 0.1463, 0.909, 0.1463, 5.418e-08, 0.1463, 5.418e-08, 0.1463, 0.909, 0.1426, 0.909, 0.1426, 5.418e-08, 0.1426, 5.418e-08, 0.1426, 0.909, 0.1389, 0.909, 0.1389, 0.0, 0.1389, 0.0, 0.1389, 0.909, 0.1352, 0.909, 0.1352, 5.418e-08, 0.1352, 5.418e-08, 0.1352, 0.909, 0.1317, 0.909, 0.1317, 0.0, 0.1317, 0.0, 0.1317, 0.909, 0.1283, 0.909, 0.1283, 5.418e-08, 0.1283, 5.418e-08, 0.1283, 0.909, 0.125, 0.909, 0.125, 0.0, 0.125, 0.0, 0.125, 0.909, 0.1219, 0.909, 0.1219, 5.418e-08, 0.1219, 5.418e-08, 0.1219, 0.909, 0.1189, 0.909, 0.1189, 5.418e-08, 0.4754, 5.418e-08, 0.4754, 0.909, 0.4725, 0.909, 0.4725, 5.418e-08, 0.4725, 5.418e-08, 0.4725, 0.909, 0.4694, 0.909, 0.4694, 5.418e-08, 0.4694, 5.418e-08, 0.4694, 0.909, 0.4662, 0.909, 0.4662, 5.418e-08, 0.4662, 5.418e-08, 0.4662, 0.909, 0.4629, 0.909, 0.4629, 5.418e-08, 0.4629, 5.418e-08, 0.4629, 0.909, 0.4595, 0.909, 0.4595, 5.418e-08, 0.4595, 5.418e-08, 0.4595, 0.909, 0.4559, 0.909, 0.4559, 5.418e-08, 0.4559, 5.418e-08, 0.4559, 0.909, 0.4523, 0.909, 0.4523, 5.418e-08, 0.4523, 5.418e-08, 0.4523, 0.909, 0.4486, 0.909, 0.4486, 8.127e-08, 0.4486, 8.127e-08, 0.4486, 0.909, 0.4448, 0.909, 0.4448, 5.418e-08, 0.4448, 5.418e-08, 0.4448, 0.909, 0.4409, 0.909, 0.4409, 5.418e-08, 0.4409, 5.418e-08, 0.4409, 0.909, 0.4369, 0.909, 0.4369, 5.418e-08, 0.4369, 5.418e-08, 0.4369, 0.909, 0.4329, 0.909, 0.4329, 0.0, 0.4329, 0.0, 0.4329, 0.909, 0.4289, 0.909, 0.4289, 5.418e-08, 0.4289, 5.418e-08, 0.4289, 0.909, 0.4248, 0.909, 0.4248, 5.418e-08, 0.4248, 5.418e-08, 0.4248, 0.909, 0.4207, 0.909, 0.4207, 0.0, 0.4207, 0.0, 0.4207, 0.909, 0.4166, 0.909, 0.4166, 5.418e-08, 0.4166, 5.418e-08, 0.4166, 0.909, 0.4124, 0.909, 0.4124, 5.418e-08, 0.4124, 5.418e-08, 0.4124, 0.909, 0.4083, 0.909, 0.4083, 8.127e-08, 0.4083, 8.127e-08, 0.4083, 0.909, 0.4042, 0.909, 0.4042, 0.0, 0.4042, 0.0, 0.4042, 0.909, 0.4001, 0.909, 0.4001, 0.0, 0.4001, 0.0, 0.4001, 0.909, 0.3961, 0.909, 0.3961, 5.418e-08, 0.3961, 5.418e-08, 0.3961, 0.909, 0.3921, 0.909, 0.3921, 5.418e-08, 0.3921, 5.418e-08, 0.3921, 0.909, 0.3881, 0.909, 0.3881, 5.418e-08, 0.3881, 5.418e-08, 0.3881, 0.909, 0.3843, 0.909, 0.3843, 8.127e-08, 0.3843, 8.127e-08, 0.3843, 0.909, 0.3805, 0.909, 0.3805, 5.418e-08, 0.3805, 5.418e-08, 0.3805, 0.909, 0.3767, 0.909, 0.3767, 0.0, 0.3767, 0.0, 0.3767, 0.909, 0.3731, 0.909, 0.3731, 0.0, 0.3731, 0.0, 0.3731, 0.909, 0.3696, 0.909, 0.3696, 5.418e-08, 0.3696, 5.418e-08, 0.3696, 0.909, 0.3661, 0.909, 0.3661, 5.418e-08, 0.3661, 5.418e-08, 0.3661, 0.909, 0.3628, 0.909, 0.3628, 0.0, 0.3628, 0.0, 0.3628, 0.909, 0.3596, 0.909, 0.3596, 8.127e-08, 0.3596, 8.127e-08, 0.3596, 0.909, 0.3566, 0.909, 0.3566, 8.127e-08, 0.2377, 0.909, 0.2377, 5.418e-08, 0.2407, 5.418e-08, 0.2407, 0.909, 0.2407, 0.909, 0.2407, 5.418e-08, 0.2438, 5.418e-08, 0.2438, 0.909, 0.2438, 0.909, 0.2438, 5.418e-08, 0.247, 1.084e-07, 0.247, 0.909, 0.247, 0.909, 0.247, 1.084e-07, 0.2503, 5.418e-08, 0.2503, 0.909, 0.2503, 0.909, 0.2503, 5.418e-08, 0.2538, 5.418e-08, 0.2538, 0.909, 0.2538, 0.909, 0.2538, 5.418e-08, 0.2574, 5.418e-08, 0.2574, 0.909, 0.2574, 0.909, 0.2574, 5.418e-08, 0.261, 1.084e-07, 0.261, 0.909, 0.261, 0.909, 0.261, 1.084e-07, 0.2648, 1.084e-07, 0.2648, 0.909, 0.2648, 0.909, 0.2648, 1.084e-07, 0.2686, 5.418e-08, 0.2686, 0.909, 0.2686, 0.909, 0.2686, 5.418e-08, 0.2725, 5.418e-08, 0.2725, 0.909, 0.2725, 0.909, 0.2725, 5.418e-08, 0.2765, 5.418e-08, 0.2765, 0.909, 0.2765, 0.909, 0.2765, 5.418e-08, 0.2805, 5.418e-08, 0.2805, 0.909, 0.2805, 0.909, 0.2805, 5.418e-08, 0.2845, 1.084e-07, 0.2845, 0.909, 0.2845, 0.909, 0.2845, 1.084e-07, 0.2886, 5.418e-08, 0.2886, 0.909, 0.2886, 0.909, 0.2886, 5.418e-08, 0.2927, 5.418e-08, 0.2927, 0.909, 0.2927, 0.909, 0.2927, 5.418e-08, 0.2969, 5.418e-08, 0.2969, 0.909, 0.2969, 0.909, 0.2969, 5.418e-08, 0.301, 5.418e-08, 0.301, 0.909, 0.301, 0.909, 0.301, 5.418e-08, 0.3051, 1.084e-07, 0.3051, 0.909, 0.3051, 0.909, 0.3051, 1.084e-07, 0.3092, 5.418e-08, 0.3092, 0.909, 0.3092, 0.909, 0.3092, 5.418e-08, 0.3133, 5.418e-08, 0.3133, 0.909, 0.3133, 0.909, 0.3133, 5.418e-08, 0.3173, 5.418e-08, 0.3173, 0.909, 0.3173, 0.909, 0.3173, 5.418e-08, 0.3213, 5.418e-08, 0.3213, 0.909, 0.3213, 0.909, 0.3213, 5.418e-08, 0.3252, 1.084e-07, 0.3252, 0.909, 0.3252, 0.909, 0.3252, 1.084e-07, 0.3291, 5.418e-08, 0.3291, 0.909, 0.3291, 0.909, 0.3291, 5.418e-08, 0.3329, 0.0, 0.3329, 0.909, 0.3329, 0.909, 0.3329, 0.0, 0.3366, 1.084e-07, 0.3366, 0.909, 0.3366, 0.909, 0.3366, 1.084e-07, 0.3402, 5.418e-08, 0.3402, 0.909, 0.3402, 0.909, 0.3402, 5.418e-08, 0.3437, 5.418e-08, 0.3437, 0.909, 0.3437, 0.909, 0.3437, 5.418e-08, 0.3471, 1.084e-07, 0.3471, 0.909, 0.3471, 0.909, 0.3471, 1.084e-07, 0.3504, 5.418e-08, 0.3504, 0.909, 0.3504, 0.909, 0.3504, 5.418e-08, 0.3536, 5.418e-08, 0.3536, 0.909, 0.3536, 0.909, 0.3536, 5.418e-08, 0.3566, 5.418e-08, 0.3566, 0.909, 1.378e-07, 0.909, 0.0, 0.0, 0.002988, 0.0, 0.002988, 0.909, 0.002988, 0.909, 0.002988, 0.0, 0.006112, 0.0, 0.006112, 0.909, 0.006112, 0.909, 0.006112, 0.0, 0.009364, 0.0, 0.009364, 0.909, 0.009364, 0.909, 0.009364, 0.0, 0.01274, 0.0, 0.01274, 0.909, 0.01274, 0.909, 0.01274, 0.0, 0.01622, 0.0, 0.01622, 0.909, 0.01622, 0.909, 0.01622, 0.0, 0.01981, 0.0, 0.01981, 0.909, 0.01981, 0.909, 0.01981, 0.0, 0.0235, 0.0, 0.0235, 0.909, 0.0235, 0.909, 0.0235, 0.0, 0.02727, 0.0, 0.02727, 0.909, 0.02727, 0.909, 0.02727, 0.0, 0.03112, 0.0, 0.03112, 0.909, 0.03112, 0.909, 0.03112, 0.0, 0.03503, 0.0, 0.03503, 0.909, 0.03503, 0.909, 0.03503, 0.0, 0.03901, 0.0, 0.03901, 0.909, 0.03901, 0.909, 0.03901, 0.0, 0.04303, 0.0, 0.04303, 0.909, 0.04303, 0.909, 0.04303, 0.0, 0.0471, 0.0, 0.0471, 0.909, 0.0471, 0.909, 0.0471, 0.0, 0.05119, 0.0, 0.05119, 0.909, 0.05119, 0.909, 0.05119, 0.0, 0.05531, 0.0, 0.05531, 0.909, 0.05531, 0.909, 0.05531, 0.0, 0.05943, 0.0, 0.05943, 0.909, 0.05943, 0.909, 0.05943, 0.0, 0.06356, 0.0, 0.06356, 0.909, 0.06356, 0.909, 0.06356, 0.0, 0.06767, 0.0, 0.06767, 0.909, 0.06767, 0.909, 0.06767, 0.0, 0.07176, 0.0, 0.07176, 0.909, 0.07176, 0.909, 0.07176, 0.0, 0.07583, 0.0, 0.07583, 0.909, 0.07583, 0.909, 0.07583, 0.0, 0.07985, 0.0, 0.07985, 0.909, 0.07985, 0.909, 0.07985, 0.0, 0.08383, 0.0, 0.08383, 0.909, 0.08383, 0.909, 0.08383, 0.0, 0.08775, 0.0, 0.08775, 0.909, 0.08775, 0.909, 0.08775, 0.0, 0.0916, 0.0, 0.0916, 0.909, 0.0916, 0.909, 0.0916, 0.0, 0.09537, 0.0, 0.09537, 0.909, 0.09537, 0.909, 0.09537, 0.0, 0.09905, 0.0, 0.09905, 0.909, 0.09905, 0.909, 0.09905, 0.0, 0.1026, 0.0, 0.1026, 0.909, 0.1026, 0.909, 0.1026, 0.0, 0.1061, 0.0, 0.1061, 0.909, 0.1061, 0.909, 0.1061, 0.0, 0.1095, 0.0, 0.1095, 0.909, 0.1095, 0.909, 0.1095, 0.0, 0.1128, 0.0, 0.1128, 0.909, 0.1128, 0.909, 0.1128, 0.0, 0.1159, 0.0, 0.1159, 0.909, 0.1159, 0.909, 0.1159, 0.0, 0.1189, 0.0, 0.1189, 0.909, 0.2377, 0.0, 0.2377, 0.909, 0.2348, 0.909, 0.2348, 5.418e-08, 0.2348, 5.418e-08, 0.2348, 0.909, 0.2317, 0.909, 0.2317, 0.0, 0.2317, 0.0, 0.2317, 0.909, 0.2285, 0.909, 0.2285, 0.0, 0.2285, 0.0, 0.2285, 0.909, 0.2251, 0.909, 0.2251, 0.0, 0.2251, 0.0, 0.2251, 0.909, 0.2217, 0.909, 0.2217, 5.418e-08, 0.2217, 5.418e-08, 0.2217, 0.909, 0.2181, 0.909, 0.2181, 5.418e-08, 0.2181, 5.418e-08, 0.2181, 0.909, 0.2144, 0.909, 0.2144, 0.0, 0.2144, 0.0, 0.2144, 0.909, 0.2107, 0.909, 0.2107, 0.0, 0.2107, 0.0, 0.2107, 0.909, 0.2068, 0.909, 0.2068, 0.0, 0.2068, 0.0, 0.2068, 0.909, 0.2029, 0.909, 0.2029, 0.0, 0.2029, 0.0, 0.2029, 0.909, 0.199, 0.909, 0.199, 0.0, 0.199, 0.0, 0.199, 0.909, 0.195, 0.909, 0.195, 0.0, 0.195, 0.0, 0.195, 0.909, 0.1909, 0.909, 0.1909, 0.0, 0.1909, 0.0, 0.1909, 0.909, 0.1868, 0.909, 0.1868, 5.418e-08, 0.6392, 0.6989, 0.6404, 0.7031, 0.6414, 0.7075, 0.6422, 0.7118, 0.6428, 0.7163, 0.6433, 0.7207, 0.6435, 0.7252, 0.6435, 0.7296, 0.6433, 0.7341, 0.6428, 0.7385, 0.6422, 0.7429, 0.6414, 0.7473, 0.6404, 0.7516, 0.6392, 0.7559, 0.6378, 0.7601, 0.6363, 0.7642, 0.6345, 0.7683, 0.6326, 0.7722, 0.6304, 0.776, 0.6281, 0.7797, 0.6257, 0.7833, 0.6231, 0.7868, 0.6203, 0.7901, 0.6174, 0.7932, 0.6143, 0.7962, 0.6111, 0.799, 0.6078, 0.8017, 0.6044, 0.8042, 0.6009, 0.8065, 0.5972, 0.8086, 0.5935, 0.8105, 0.5897, 0.8122, 0.5858, 0.8137, 0.5818, 0.815, 0.5778, 0.8161, 0.5738, 0.8169, 0.5697, 0.8176, 0.5656, 0.818, 0.5615, 0.8183, 0.5574, 0.8183, 0.5532, 0.818, 0.5491, 0.8176, 0.5451, 0.8169, 0.541, 0.8161, 0.537, 0.815, 0.5331, 0.8137, 0.5292, 0.8122, 0.5254, 0.8105, 0.5216, 0.8086, 0.518, 0.8065, 0.5145, 0.8042, 0.511, 0.8017, 0.5077, 0.799, 0.5045, 0.7962, 0.5015, 0.7932, 0.4986, 0.7901, 0.4958, 0.7868, 0.4932, 0.7833, 0.4907, 0.7797, 0.4884, 0.776, 0.4863, 0.7722, 0.4844, 0.7683, 0.4826, 0.7642, 0.481, 0.7601, 0.4796, 0.7559, 0.4784, 0.7516, 0.4774, 0.7473, 0.4766, 0.7429, 0.476, 0.7385, 0.4756, 0.7341, 0.4754, 0.7296, 0.4754, 0.7252, 0.4756, 0.7207, 0.476, 0.7163, 0.4766, 0.7118, 0.4774, 0.7075, 0.4784, 0.7031, 0.4796, 0.6989, 0.481, 0.6947, 0.4826, 0.6906, 0.4844, 0.6865, 0.4863, 0.6826, 0.4884, 0.6788, 0.4907, 0.675, 0.4932, 0.6715, 0.4958, 0.668, 0.4986, 0.6647, 0.5015, 0.6616, 0.5045, 0.6586, 0.5077, 0.6557, 0.511, 0.6531, 0.5145, 0.6506, 0.518, 0.6483, 0.5216, 0.6462, 0.5254, 0.6443, 0.5292, 0.6426, 0.5331, 0.6411, 0.537, 0.6398, 0.541, 0.6387, 0.5451, 0.6378, 0.5491, 0.6372, 0.5532, 0.6367, 0.5574, 0.6365, 0.5615, 0.6365, 0.5656, 0.6367, 0.5697, 0.6372, 0.5738, 0.6378, 0.5778, 0.6387, 0.5818, 0.6398, 0.5858, 0.6411, 0.5897, 0.6426, 0.5935, 0.6443, 0.5972, 0.6462, 0.6009, 0.6483, 0.6044, 0.6506, 0.6078, 0.6531, 0.6111, 0.6557, 0.6143, 0.6586, 0.6174, 0.6616, 0.6203, 0.6647, 0.6231, 0.668, 0.6257, 0.6715, 0.6281, 0.675, 0.6304, 0.6788, 0.6326, 0.6826, 0.6345, 0.6865, 0.6363, 0.6906, 0.6378, 0.6947, 0.1827, 0.0, 0.1827, 0.909, 0.1786, 0.909, 0.1786, 0.0, 0.1868, 5.418e-08, 0.1868, 0.909, 0.1827, 0.909, 0.1827, 0.0, 0.5858, 0.9954, 0.5818, 0.9967, 0.5778, 0.9978, 0.5738, 0.9987, 0.5697, 0.9993, 0.5656, 0.9998, 0.5615, 1.0, 0.5574, 1.0, 0.5532, 0.9998, 0.5491, 0.9993, 0.5451, 0.9987, 0.541, 0.9978, 0.537, 0.9967, 0.5331, 0.9954, 0.5292, 0.9939, 0.5254, 0.9922, 0.5216, 0.9903, 0.518, 0.9882, 0.5145, 0.9859, 0.511, 0.9834, 0.5077, 0.9808, 0.5045, 0.978, 0.5015, 0.975, 0.4986, 0.9718, 0.4958, 0.9685, 0.4932, 0.9651, 0.4907, 0.9615, 0.4884, 0.9578, 0.4863, 0.9539, 0.4844, 0.95, 0.4826, 0.946, 0.481, 0.9418, 0.4796, 0.9376, 0.4784, 0.9334, 0.4774, 0.929, 0.4766, 0.9247, 0.476, 0.9203, 0.4756, 0.9158, 0.4754, 0.9114, 0.4754, 0.9069, 0.4756, 0.9024, 0.476, 0.898, 0.4766, 0.8936, 0.4774, 0.8892, 0.4784, 0.8849, 0.4796, 0.8806, 0.481, 0.8764, 0.4826, 0.8723, 0.4844, 0.8683, 0.4863, 0.8643, 0.4884, 0.8605, 0.4907, 0.8568, 0.4932, 0.8532, 0.4958, 0.8498, 0.4986, 0.8465, 0.5015, 0.8433, 0.5045, 0.8403, 0.5077, 0.8375, 0.511, 0.8348, 0.5145, 0.8323, 0.518, 0.83, 0.5216, 0.8279, 0.5254, 0.826, 0.5292, 0.8243, 0.5331, 0.8228, 0.537, 0.8215, 0.541, 0.8204, 0.5451, 0.8196, 0.5491, 0.8189, 0.5532, 0.8185, 0.5574, 0.8183, 0.5615, 0.8183, 0.5656, 0.8185, 0.5697, 0.8189, 0.5738, 0.8196, 0.5778, 0.8204, 0.5818, 0.8215, 0.5858, 0.8228, 0.5897, 0.8243, 0.5935, 0.826, 0.5972, 0.8279, 0.6009, 0.83, 0.6044, 0.8323, 0.6078, 0.8348, 0.6111, 0.8375, 0.6143, 0.8403, 0.6174, 0.8433, 0.6203, 0.8465, 0.6231, 0.8498, 0.6257, 0.8532, 0.6281, 0.8568, 0.6304, 0.8605, 0.6326, 0.8643, 0.6345, 0.8683, 0.6363, 0.8723, 0.6378, 0.8764, 0.6392, 0.8806, 0.6404, 0.8849, 0.6414, 0.8892, 0.6422, 0.8936, 0.6428, 0.898, 0.6433, 0.9024, 0.6435, 0.9069, 0.6435, 0.9114, 0.6433, 0.9158, 0.6428, 0.9203, 0.6422, 0.9247, 0.6414, 0.929, 0.6404, 0.9334, 0.6392, 0.9376, 0.6378, 0.9418, 0.6363, 0.946, 0.6345, 0.95, 0.6326, 0.9539, 0.6304, 0.9578, 0.6281, 0.9615, 0.6257, 0.9651, 0.6231, 0.9685, 0.6203, 0.9718, 0.6174, 0.975, 0.6143, 0.978, 0.6111, 0.9808, 0.6078, 0.9834, 0.6044, 0.9859, 0.6009, 0.9882, 0.5972, 0.9903, 0.5935, 0.9922, 0.5897, 0.9939])
me_cylinder.use_remesh_preserve_volume = False
me_cylinder.use_remesh_preserve_attributes = False
me_cylinder.use_mirror_vertex_groups = False
me_cylinder.update()

# ---- objects
ob_cylinder = bpy.data.objects.new('Cylinder', me_cylinder)

# ---- transforms, parenting, visibility, modifiers, constraints
ob_cylinder.location = (0.0, 0.0, 0.0)
ob_cylinder.lineart.crease_threshold = 0.0

# ---- collection membership
col_collection_1.objects.link(ob_cylinder)

# ---- scene / render settings (as saved in the file)
scene.frame_start = 1; scene.frame_end = 250; scene.frame_set(1)
scene.render.engine = 'BLENDER_EEVEE_NEXT'
scene.render.resolution_percentage = 50
scene.render.dither_intensity = 0.0
scene.cycles.use_denoising = False
scene.cycles.samples = 10
scene.cycles.sampling_pattern = 'TABULATED_SOBOL'
scene.cycles.light_sampling_threshold = 0.0
scene.cycles.use_adaptive_sampling = False
scene.cycles.use_light_tree = False
scene.cycles.blur_glossy = 0.0
scene.cycles.pixel_filter_type = 'GAUSSIAN'
scene.cycles.sample_clamp_indirect = 0.0
scene.view_settings.view_transform = 'Standard'
bpy.context.view_layer.update()

# ---- added for rendering (the .blend has no active camera and no usable light): camera, sun
cam_auto = bpy.data.cameras.new('AutoCamera')
cam_auto.lens = 50.0
cam_auto.sensor_width = 36.0
cam_auto.clip_end = 1000.0
ob_auto_camera = bpy.data.objects.new('AutoCamera', cam_auto)
scene.collection.objects.link(ob_auto_camera)
ob_auto_camera.location = (0.894741, -1.81369, 0.875792)
ob_auto_camera.rotation_euler = (1.09748, -7.21219e-08, 0.694738)
scene.camera = ob_auto_camera
light_auto_sun = bpy.data.lights.new('AutoSun', 'SUN')
light_auto_sun.energy = 3.0
light_auto_sun.angle = 0.0523599
ob_auto_sun = bpy.data.objects.new('AutoSun', light_auto_sun)
scene.collection.objects.link(ob_auto_sun)
ob_auto_sun.rotation_euler = (0.872665, 0.174533, 0.523599)
bpy.context.view_layer.update()
